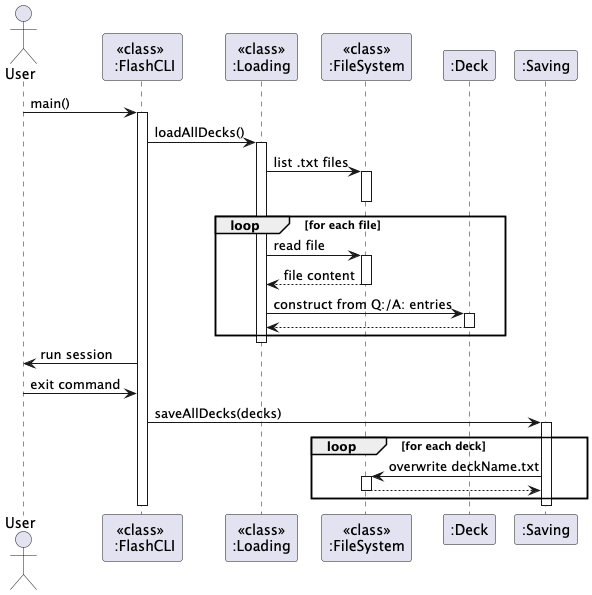

The diagram above was rendered by PlantUML. Its source (embedded in the PNG):
@startuml
actor User
participant "<<class>> \n :FlashCLI" as FlashCLI
participant "<<class>>\n:Loading" as Loading
participant "<<class>>\n:FileSystem" as FileSystem
participant ":Deck" as Deck
participant ":Saving" as Saving
User -> FlashCLI : main()
activate FlashCLI

FlashCLI -> Loading : loadAllDecks()
activate Loading
Loading -> FileSystem : list .txt files
activate FileSystem
deactivate FileSystem

loop for each file
    Loading -> FileSystem : read file
    activate FileSystem
    FileSystem --> Loading : file content
    deactivate FileSystem

    Loading -> Deck : construct from Q:/A: entries
    activate Deck
    Deck --> Loading
    deactivate Deck
end
deactivate Loading

FlashCLI -> User : run session

User -> FlashCLI : exit command

FlashCLI -> Saving : saveAllDecks(decks)
activate Saving
loop for each deck
    Saving -> FileSystem : overwrite deckName.txt
    activate FileSystem
    FileSystem --> Saving
    deactivate FileSystem
end
deactivate Saving
deactivate FlashCLI
@enduml